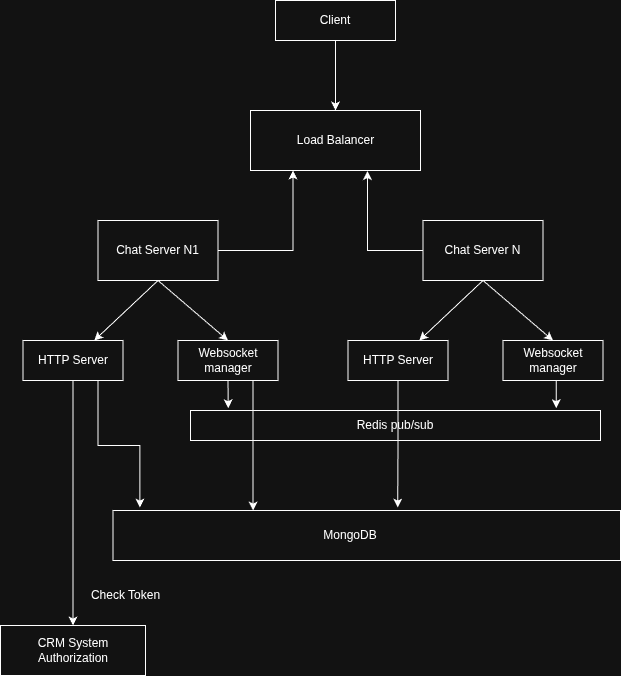

The diagram above was exported from draw.io. Its source (the exported page's mxGraphModel, read from the mxfile embedded in the PNG):
<mxGraphModel dx="1348" dy="919" grid="1" gridSize="10" guides="1" tooltips="1" connect="1" arrows="1" fold="1" page="1" pageScale="1" pageWidth="850" pageHeight="1100" math="0" shadow="0">
  <root>
    <mxCell id="0" />
    <mxCell id="1" parent="0" />
    <mxCell id="yb996IfqbL3QiIPjVgAX-38" edge="1" parent="1" source="yb996IfqbL3QiIPjVgAX-1" style="edgeStyle=orthogonalEdgeStyle;rounded=0;orthogonalLoop=1;jettySize=auto;html=1;entryX=0.25;entryY=1;entryDx=0;entryDy=0;" target="yb996IfqbL3QiIPjVgAX-36">
      <mxGeometry relative="1" as="geometry" />
    </mxCell>
    <mxCell id="yb996IfqbL3QiIPjVgAX-1" parent="1" style="rounded=0;whiteSpace=wrap;html=1;" value="" vertex="1">
      <mxGeometry height="60" width="120" x="187.5" y="370" as="geometry" />
    </mxCell>
    <mxCell id="yb996IfqbL3QiIPjVgAX-2" parent="1" style="text;html=1;whiteSpace=wrap;strokeColor=none;fillColor=none;align=center;verticalAlign=middle;rounded=0;" value="Chat Server N1" vertex="1">
      <mxGeometry height="30" width="85" x="205" y="385" as="geometry" />
    </mxCell>
    <mxCell id="yb996IfqbL3QiIPjVgAX-3" edge="1" parent="1" source="yb996IfqbL3QiIPjVgAX-1" style="endArrow=classic;html=1;rounded=0;exitX=0.5;exitY=1;exitDx=0;exitDy=0;" target="yb996IfqbL3QiIPjVgAX-4" value="">
      <mxGeometry height="50" relative="1" width="50" as="geometry">
        <mxPoint x="317.5" y="530" as="sourcePoint" />
        <mxPoint x="187.5" y="490" as="targetPoint" />
      </mxGeometry>
    </mxCell>
    <mxCell id="yb996IfqbL3QiIPjVgAX-4" parent="1" style="rounded=0;whiteSpace=wrap;html=1;" value="" vertex="1">
      <mxGeometry height="40" width="100" x="112.5" y="490" as="geometry" />
    </mxCell>
    <mxCell id="yb996IfqbL3QiIPjVgAX-5" parent="1" style="text;html=1;whiteSpace=wrap;strokeColor=none;fillColor=none;align=center;verticalAlign=middle;rounded=0;" value="HTTP Server" vertex="1">
      <mxGeometry height="30" width="80" x="122.5" y="495" as="geometry" />
    </mxCell>
    <mxCell id="yb996IfqbL3QiIPjVgAX-7" edge="1" parent="1" source="yb996IfqbL3QiIPjVgAX-1" style="endArrow=classic;html=1;rounded=0;exitX=0.5;exitY=1;exitDx=0;exitDy=0;" value="">
      <mxGeometry height="50" relative="1" width="50" as="geometry">
        <mxPoint x="317.5" y="660" as="sourcePoint" />
        <mxPoint x="317.5" y="490" as="targetPoint" />
      </mxGeometry>
    </mxCell>
    <mxCell id="yb996IfqbL3QiIPjVgAX-8" parent="1" style="rounded=0;whiteSpace=wrap;html=1;" value="" vertex="1">
      <mxGeometry height="40" width="100" x="267.5" y="490" as="geometry" />
    </mxCell>
    <mxCell id="yb996IfqbL3QiIPjVgAX-9" parent="1" style="text;html=1;whiteSpace=wrap;strokeColor=none;fillColor=none;align=center;verticalAlign=middle;rounded=0;" value="Websocket manager" vertex="1">
      <mxGeometry height="30" width="80" x="277.5" y="495" as="geometry" />
    </mxCell>
    <mxCell id="yb996IfqbL3QiIPjVgAX-10" edge="1" parent="1" source="yb996IfqbL3QiIPjVgAX-4" style="endArrow=classic;html=1;rounded=0;exitX=0.5;exitY=1;exitDx=0;exitDy=0;" target="yb996IfqbL3QiIPjVgAX-11" value="">
      <mxGeometry height="50" relative="1" width="50" as="geometry">
        <mxPoint x="437.5" y="610" as="sourcePoint" />
        <mxPoint x="162.5" y="810" as="targetPoint" />
      </mxGeometry>
    </mxCell>
    <mxCell id="yb996IfqbL3QiIPjVgAX-11" parent="1" style="rounded=0;whiteSpace=wrap;html=1;" value="" vertex="1">
      <mxGeometry height="50" width="145" x="90" y="775" as="geometry" />
    </mxCell>
    <mxCell id="yb996IfqbL3QiIPjVgAX-12" parent="1" style="text;html=1;whiteSpace=wrap;strokeColor=none;fillColor=none;align=center;verticalAlign=middle;rounded=0;" value="CRM System Authorization" vertex="1">
      <mxGeometry height="30" width="107.5" x="108.75" y="785" as="geometry" />
    </mxCell>
    <mxCell id="yb996IfqbL3QiIPjVgAX-14" parent="1" style="text;html=1;whiteSpace=wrap;strokeColor=none;fillColor=none;align=center;verticalAlign=middle;rounded=0;" value="Check Token" vertex="1">
      <mxGeometry height="30" width="105" x="162.5" y="730" as="geometry" />
    </mxCell>
    <mxCell id="yb996IfqbL3QiIPjVgAX-16" parent="1" style="rounded=0;whiteSpace=wrap;html=1;" value="" vertex="1">
      <mxGeometry height="60" width="120" x="512.5" y="370" as="geometry" />
    </mxCell>
    <mxCell id="yb996IfqbL3QiIPjVgAX-17" parent="1" style="text;html=1;whiteSpace=wrap;strokeColor=none;fillColor=none;align=center;verticalAlign=middle;rounded=0;" value="Chat Server N" vertex="1">
      <mxGeometry height="30" width="85" x="530" y="385" as="geometry" />
    </mxCell>
    <mxCell id="yb996IfqbL3QiIPjVgAX-18" edge="1" parent="1" source="yb996IfqbL3QiIPjVgAX-16" style="endArrow=classic;html=1;rounded=0;exitX=0.5;exitY=1;exitDx=0;exitDy=0;" target="yb996IfqbL3QiIPjVgAX-19" value="">
      <mxGeometry height="50" relative="1" width="50" as="geometry">
        <mxPoint x="642.5" y="530" as="sourcePoint" />
        <mxPoint x="512.5" y="490" as="targetPoint" />
      </mxGeometry>
    </mxCell>
    <mxCell id="yb996IfqbL3QiIPjVgAX-19" parent="1" style="rounded=0;whiteSpace=wrap;html=1;" value="" vertex="1">
      <mxGeometry height="40" width="100" x="437.5" y="490" as="geometry" />
    </mxCell>
    <mxCell id="yb996IfqbL3QiIPjVgAX-20" parent="1" style="text;html=1;whiteSpace=wrap;strokeColor=none;fillColor=none;align=center;verticalAlign=middle;rounded=0;" value="HTTP Server" vertex="1">
      <mxGeometry height="30" width="80" x="447.5" y="495" as="geometry" />
    </mxCell>
    <mxCell id="yb996IfqbL3QiIPjVgAX-21" edge="1" parent="1" source="yb996IfqbL3QiIPjVgAX-16" style="endArrow=classic;html=1;rounded=0;exitX=0.5;exitY=1;exitDx=0;exitDy=0;" value="">
      <mxGeometry height="50" relative="1" width="50" as="geometry">
        <mxPoint x="642.5" y="660" as="sourcePoint" />
        <mxPoint x="642.5" y="490" as="targetPoint" />
      </mxGeometry>
    </mxCell>
    <mxCell id="yb996IfqbL3QiIPjVgAX-22" parent="1" style="rounded=0;whiteSpace=wrap;html=1;" value="" vertex="1">
      <mxGeometry height="40" width="100" x="592.5" y="490" as="geometry" />
    </mxCell>
    <mxCell id="yb996IfqbL3QiIPjVgAX-23" parent="1" style="text;html=1;whiteSpace=wrap;strokeColor=none;fillColor=none;align=center;verticalAlign=middle;rounded=0;" value="Websocket manager" vertex="1">
      <mxGeometry height="30" width="80" x="602.5" y="495" as="geometry" />
    </mxCell>
    <mxCell id="yb996IfqbL3QiIPjVgAX-25" parent="1" style="rounded=0;whiteSpace=wrap;html=1;" value="" vertex="1">
      <mxGeometry height="50" width="507.5" x="202.5" y="660" as="geometry" />
    </mxCell>
    <mxCell id="yb996IfqbL3QiIPjVgAX-26" parent="1" style="text;html=1;whiteSpace=wrap;strokeColor=none;fillColor=none;align=center;verticalAlign=middle;rounded=0;" value="MongoDB" vertex="1">
      <mxGeometry height="30" width="60" x="410" y="670" as="geometry" />
    </mxCell>
    <mxCell id="yb996IfqbL3QiIPjVgAX-27" parent="1" style="rounded=0;whiteSpace=wrap;html=1;" value="" vertex="1">
      <mxGeometry height="30" width="410" x="280" y="560" as="geometry" />
    </mxCell>
    <mxCell id="yb996IfqbL3QiIPjVgAX-28" parent="1" style="text;html=1;whiteSpace=wrap;strokeColor=none;fillColor=none;align=center;verticalAlign=middle;rounded=0;" value="Redis pub/sub" vertex="1">
      <mxGeometry height="30" width="87.5" x="441.25" y="560" as="geometry" />
    </mxCell>
    <mxCell id="yb996IfqbL3QiIPjVgAX-31" edge="1" parent="1" source="yb996IfqbL3QiIPjVgAX-8" style="endArrow=classic;html=1;rounded=0;exitX=0.5;exitY=1;exitDx=0;exitDy=0;entryX=0.092;entryY=-0.076;entryDx=0;entryDy=0;entryPerimeter=0;" target="yb996IfqbL3QiIPjVgAX-27" value="">
      <mxGeometry height="50" relative="1" width="50" as="geometry">
        <mxPoint x="330" y="540" as="sourcePoint" />
        <mxPoint x="400" y="530" as="targetPoint" />
      </mxGeometry>
    </mxCell>
    <mxCell id="yb996IfqbL3QiIPjVgAX-32" edge="1" parent="1" source="yb996IfqbL3QiIPjVgAX-22" style="edgeStyle=orthogonalEdgeStyle;rounded=0;orthogonalLoop=1;jettySize=auto;html=1;exitX=0.5;exitY=1;exitDx=0;exitDy=0;entryX=0.892;entryY=-0.076;entryDx=0;entryDy=0;entryPerimeter=0;" target="yb996IfqbL3QiIPjVgAX-27">
      <mxGeometry relative="1" as="geometry" />
    </mxCell>
    <mxCell id="yb996IfqbL3QiIPjVgAX-33" edge="1" parent="1" source="yb996IfqbL3QiIPjVgAX-19" style="edgeStyle=orthogonalEdgeStyle;rounded=0;orthogonalLoop=1;jettySize=auto;html=1;exitX=0.5;exitY=1;exitDx=0;exitDy=0;entryX=0.561;entryY=-0.059;entryDx=0;entryDy=0;entryPerimeter=0;" target="yb996IfqbL3QiIPjVgAX-25">
      <mxGeometry relative="1" as="geometry" />
    </mxCell>
    <mxCell id="yb996IfqbL3QiIPjVgAX-34" edge="1" parent="1" source="yb996IfqbL3QiIPjVgAX-8" style="edgeStyle=orthogonalEdgeStyle;rounded=0;orthogonalLoop=1;jettySize=auto;html=1;exitX=0.75;exitY=1;exitDx=0;exitDy=0;entryX=0.276;entryY=0;entryDx=0;entryDy=0;entryPerimeter=0;" target="yb996IfqbL3QiIPjVgAX-25">
      <mxGeometry relative="1" as="geometry" />
    </mxCell>
    <mxCell id="yb996IfqbL3QiIPjVgAX-35" edge="1" parent="1" source="yb996IfqbL3QiIPjVgAX-4" style="edgeStyle=orthogonalEdgeStyle;rounded=0;orthogonalLoop=1;jettySize=auto;html=1;exitX=0.75;exitY=1;exitDx=0;exitDy=0;entryX=0.053;entryY=-0.059;entryDx=0;entryDy=0;entryPerimeter=0;" target="yb996IfqbL3QiIPjVgAX-25">
      <mxGeometry relative="1" as="geometry" />
    </mxCell>
    <mxCell id="yb996IfqbL3QiIPjVgAX-36" parent="1" style="rounded=0;whiteSpace=wrap;html=1;" value="" vertex="1">
      <mxGeometry height="60" width="170" x="340" y="260" as="geometry" />
    </mxCell>
    <mxCell id="yb996IfqbL3QiIPjVgAX-37" parent="1" style="text;html=1;whiteSpace=wrap;strokeColor=none;fillColor=none;align=center;verticalAlign=middle;rounded=0;" value="Load Balancer" vertex="1">
      <mxGeometry height="30" width="95" x="378" y="275" as="geometry" />
    </mxCell>
    <mxCell id="yb996IfqbL3QiIPjVgAX-39" edge="1" parent="1" source="yb996IfqbL3QiIPjVgAX-16" style="edgeStyle=orthogonalEdgeStyle;rounded=0;orthogonalLoop=1;jettySize=auto;html=1;entryX=0.688;entryY=1.008;entryDx=0;entryDy=0;entryPerimeter=0;" target="yb996IfqbL3QiIPjVgAX-36">
      <mxGeometry relative="1" as="geometry" />
    </mxCell>
    <mxCell id="yb996IfqbL3QiIPjVgAX-43" edge="1" parent="1" source="yb996IfqbL3QiIPjVgAX-40" style="edgeStyle=orthogonalEdgeStyle;rounded=0;orthogonalLoop=1;jettySize=auto;html=1;exitX=0.5;exitY=1;exitDx=0;exitDy=0;entryX=0.5;entryY=0;entryDx=0;entryDy=0;" target="yb996IfqbL3QiIPjVgAX-36">
      <mxGeometry relative="1" as="geometry" />
    </mxCell>
    <mxCell id="yb996IfqbL3QiIPjVgAX-40" parent="1" style="rounded=0;whiteSpace=wrap;html=1;" value="" vertex="1">
      <mxGeometry height="40" width="120" x="365" y="150" as="geometry" />
    </mxCell>
    <mxCell id="yb996IfqbL3QiIPjVgAX-42" parent="1" style="text;html=1;whiteSpace=wrap;strokeColor=none;fillColor=none;align=center;verticalAlign=middle;rounded=0;" value="Client" vertex="1">
      <mxGeometry height="30" width="60" x="395" y="155" as="geometry" />
    </mxCell>
  </root>
</mxGraphModel>